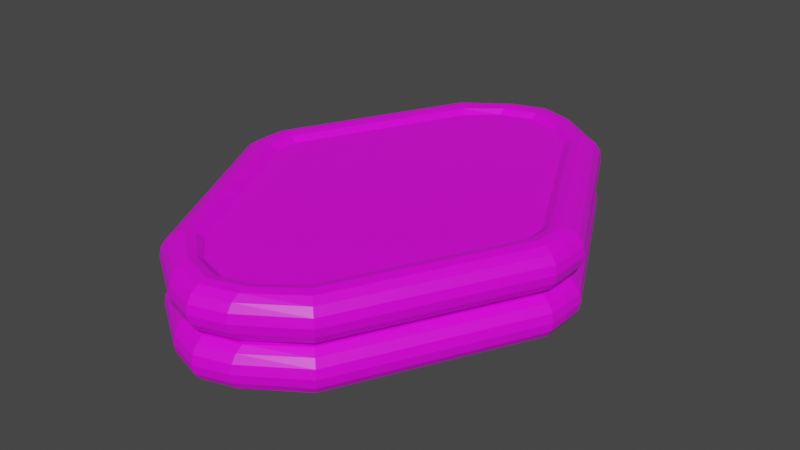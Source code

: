 # Source: TriangleDouble.blend  (saved by Blender 2.83.19; exported with 4.5.12 LTS)
import bpy
from mathutils import Matrix  # noqa: F401  (used for matrix-valued properties, if any)

bpy.ops.wm.read_factory_settings(use_empty=True)
scene = bpy.context.scene
scene.name = 'Scene'

# ---- collections
col_collection = bpy.data.collections.new('Collection'); scene.collection.children.link(col_collection)

# ---- images (referenced by path relative to the original .blend; pixels are not part of the script)
import os
ASSET_DIR = os.environ.get("B2B_ASSET_DIR", "")  # directory of the original .blend (textures are referenced by path, not embedded)
HERE = os.path.dirname(os.path.abspath(__file__))  # packed textures are extracted next to this script under _unpacked/

def load_image(name, relpath, width, height, colorspace="sRGB"):
    """Load a texture the original file referenced (path relative to the .blend, or extracted next to this script)."""
    p = next((c for c in (os.path.join(HERE, relpath), os.path.join(ASSET_DIR, relpath)) if relpath and os.path.exists(c)), "")
    if p:
        img = bpy.data.images.load(p, check_existing=True)
        img.name = name
    else:  # same state as the original file: an image datablock whose file is absent (Cycles renders it pink)
        img = bpy.data.images.new(name, width, height)
        img.source = "FILE"
        img.filepath = "//" + (relpath or name)
    img.colorspace_settings.name = colorspace
    return img
img_colors_png = load_image('colors.png', 'colors.png', 1024, 1024, 'sRGB')

# ---- materials (node trees are filled in below, after node groups)
mat_material = bpy.data.materials.new('Material')
mat_material.alpha_threshold = 0.0
mat_material.use_transparent_shadow = False
mat_material.line_color = (0.0, 0.0, 0.0, 1.0)

# ---- material node trees
mat_material.use_nodes = True; mat_material.node_tree.nodes.clear()
_N = mat_material.node_tree.nodes; _L = mat_material.node_tree.links
n0 = _N.new('ShaderNodeOutputMaterial'); n0.name = 'Material Output'; n0.location = (300, 300)
n1 = _N.new('ShaderNodeBsdfPrincipled'); n1.name = 'Principled BSDF'; n1.location = (10, 300)
n1.distribution = 'GGX'
n1.subsurface_method = 'BURLEY'
n1.inputs[2].default_value = 0.4
n1.inputs[3].default_value = 1.45
n1.inputs[27].default_value = (0.0, 0.0, 0.0, 1.0)
n1.inputs[28].default_value = 1.0
n2 = _N.new('ShaderNodeTexImage'); n2.name = 'Image Texture'; n2.location = (-317, 149)
n2.image = img_colors_png
n2.interpolation = 'Closest'
_L.new(n1.outputs[0], n0.inputs[0])
_L.new(n2.outputs[0], n1.inputs[0])
n0.is_active_output = True

# ---- world
world_world = bpy.data.worlds.new('World'); scene.world = world_world
world_world.use_nodes = True; world_world.node_tree.nodes.clear()
_N = world_world.node_tree.nodes; _L = world_world.node_tree.links
n0 = _N.new('ShaderNodeOutputWorld'); n0.name = 'World Output'; n0.location = (300, 300)
n1 = _N.new('ShaderNodeBackground'); n1.name = 'Background'; n1.location = (10, 300)
n1.inputs[0].default_value = (0.05088, 0.05088, 0.05088, 1.0)
_L.new(n1.outputs[0], n0.inputs[0])
n0.is_active_output = True
world_world.color = (0.05088, 0.05088, 0.05088)
world_world.use_sun_shadow = False
world_world.sun_shadow_jitter_overblur = 0.0

# ---- meshes
me_cylinder_001 = bpy.data.meshes.new('Cylinder.001')
me_cylinder_001.from_pydata([(-0.9618, 2.252, 0.3457), (0.9618, 2.252, 0.3457), (-0.9235, 2.214, 0.4268), (0.9235, 2.214, 0.4268), (-0.8661, 2.156, 0.481), (0.8661, 2.156, 0.481), (-0.7985, 2.089, 0.5), (0.7985, 2.089, 0.5), (-0.7308, 2.021, 0.481), (0.7308, 2.021, 0.481), (-0.6735, 1.964, 0.4268), (0.6735, 1.964, 0.4268), (-0.6352, 1.926, 0.3457), (0.6352, 1.926, 0.3457), (-0.6217, 1.912, 0.25), (0.6217, 1.912, 0.25), (-0.6352, 1.926, 0.1543), (0.6352, 1.926, 0.1543), (-0.6735, 1.964, 0.07322), (0.6735, 1.964, 0.07322), (-0.7308, 2.021, 0.01903), (0.7308, 2.021, 0.01903), (-0.7985, 2.089, 6.706e-08), (0.7985, 2.089, 6.706e-08), (-0.8661, 2.156, 0.01903), (0.8661, 2.156, 0.01903), (-0.9235, 2.214, 0.07322), (0.9235, 2.214, 0.07322), (-0.9753, 2.266, 0.25), (-0.9618, 2.252, 0.1543), (0.9618, 2.252, 0.1543), (0.9753, 2.266, 0.25), (-0.9618, 2.252, 0.8457), (0.9618, 2.252, 0.8457), (-0.9235, 2.214, 0.9268), (0.9235, 2.214, 0.9268), (-0.8661, 2.156, 0.981), (0.8661, 2.156, 0.981), (-0.7985, 2.089, 1.0), (0.7985, 2.089, 1.0), (-0.7308, 2.021, 0.981), (0.7308, 2.021, 0.981), (-0.6735, 1.964, 0.9268), (0.6735, 1.964, 0.9268), (-0.6352, 1.926, 0.8457), (0.6352, 1.926, 0.8457), (-0.6217, 1.912, 0.75), (0.6217, 1.912, 0.75), (-0.6352, 1.926, 0.6543), (0.6352, 1.926, 0.6543), (-0.6735, 1.964, 0.5732), (0.6735, 1.964, 0.5732), (-0.7308, 2.021, 0.519), (0.7308, 2.021, 0.519), (-0.7985, 2.089, 0.5), (0.7985, 2.089, 0.5), (-0.8661, 2.156, 0.519), (0.8661, 2.156, 0.519), (-0.9235, 2.214, 0.5732), (0.9235, 2.214, 0.5732), (-0.9753, 2.266, 0.75), (-0.9618, 2.252, 0.6543), (0.9618, 2.252, 0.6543), (0.9753, 2.266, 0.75), (-1.99, 0.2362, 0.3457), (1.99, 0.2362, 0.3457), (-1.938, 0.2222, 0.4268), (1.938, 0.2222, 0.4268), (-1.859, 0.2012, 0.481), (1.859, 0.2012, 0.481), (-1.767, 0.1764, 0.5), (1.767, 0.1764, 0.5), (-1.675, 0.1517, 0.481), (1.675, 0.1517, 0.481), (-1.596, 0.1307, 0.4268), (1.596, 0.1307, 0.4268), (-1.544, 0.1166, 0.3457), (1.544, 0.1166, 0.3457), (-1.525, 0.1117, 0.25), (1.525, 0.1117, 0.25), (-1.544, 0.1166, 0.1543), (1.544, 0.1166, 0.1543), (-1.596, 0.1307, 0.07322), (1.596, 0.1307, 0.07322), (-1.675, 0.1517, 0.01903), (1.675, 0.1517, 0.01903), (-1.767, 0.1764, -1.118e-07), (1.767, 0.1764, -1.118e-07), (-1.859, 0.2012, 0.01903), (1.859, 0.2012, 0.01903), (-1.938, 0.2222, 0.07322), (1.938, 0.2222, 0.07322), (-2.008, 0.2411, 0.25), (-1.99, 0.2362, 0.1543), (1.99, 0.2362, 0.1543), (2.008, 0.2411, 0.25), (-1.99, 0.2362, 0.8457), (1.99, 0.2362, 0.8457), (-1.938, 0.2222, 0.9268), (1.938, 0.2222, 0.9268), (-1.859, 0.2012, 0.981), (1.859, 0.2012, 0.981), (-1.767, 0.1764, 1.0), (1.767, 0.1764, 1.0), (-1.675, 0.1517, 0.981), (1.675, 0.1517, 0.981), (-1.596, 0.1307, 0.9268), (1.596, 0.1307, 0.9268), (-1.544, 0.1166, 0.8457), (1.544, 0.1166, 0.8457), (-1.525, 0.1117, 0.75), (1.525, 0.1117, 0.75), (-1.544, 0.1166, 0.6543), (1.544, 0.1166, 0.6543), (-1.596, 0.1307, 0.5732), (1.596, 0.1307, 0.5732), (-1.675, 0.1517, 0.519), (1.675, 0.1517, 0.519), (-1.767, 0.1764, 0.5), (1.767, 0.1764, 0.5), (-1.859, 0.2012, 0.519), (1.859, 0.2012, 0.519), (-1.938, 0.2222, 0.5732), (1.938, 0.2222, 0.5732), (-2.008, 0.2411, 0.75), (-1.99, 0.2362, 0.6543), (1.99, 0.2362, 0.6543), (2.008, 0.2411, 0.75), (-2.008, -0.2411, 0.75), (-1.99, -0.2362, 0.6543), (1.99, -0.2362, 0.6543), (2.008, -0.2411, 0.75), (-1.938, -0.2222, 0.5732), (1.938, -0.2222, 0.5732), (-1.859, -0.2012, 0.519), (1.859, -0.2012, 0.519), (-1.767, -0.1764, 0.5), (1.767, -0.1764, 0.5), (-1.675, -0.1517, 0.519), (1.675, -0.1517, 0.519), (-1.596, -0.1307, 0.5732), (1.596, -0.1307, 0.5732), (-1.544, -0.1166, 0.6543), (1.544, -0.1166, 0.6543), (-1.525, -0.1117, 0.75), (1.525, -0.1117, 0.75), (-1.544, -0.1166, 0.8457), (1.544, -0.1166, 0.8457), (-1.596, -0.1307, 0.9268), (1.596, -0.1307, 0.9268), (-1.675, -0.1517, 0.981), (1.675, -0.1517, 0.981), (-1.767, -0.1764, 1.0), (1.767, -0.1764, 1.0), (-1.859, -0.2012, 0.981), (1.859, -0.2012, 0.981), (-1.938, -0.2222, 0.9268), (1.938, -0.2222, 0.9268), (-1.99, -0.2362, 0.8457), (1.99, -0.2362, 0.8457), (-2.008, -0.2411, 0.25), (-1.99, -0.2362, 0.1543), (1.99, -0.2362, 0.1543), (2.008, -0.2411, 0.25), (-1.938, -0.2222, 0.07322), (1.938, -0.2222, 0.07322), (-1.859, -0.2012, 0.01903), (1.859, -0.2012, 0.01903), (-1.767, -0.1764, -1.118e-07), (1.767, -0.1764, -1.118e-07), (-1.675, -0.1517, 0.01903), (1.675, -0.1517, 0.01903), (-1.596, -0.1307, 0.07322), (1.596, -0.1307, 0.07322), (-1.544, -0.1166, 0.1543), (1.544, -0.1166, 0.1543), (-1.525, -0.1117, 0.25), (1.525, -0.1117, 0.25), (-1.544, -0.1166, 0.3457), (1.544, -0.1166, 0.3457), (-1.596, -0.1307, 0.4268), (1.596, -0.1307, 0.4268), (-1.675, -0.1517, 0.481), (1.675, -0.1517, 0.481), (-1.767, -0.1764, 0.5), (1.767, -0.1764, 0.5), (-1.859, -0.2012, 0.481), (1.859, -0.2012, 0.481), (-1.938, -0.2222, 0.4268), (1.938, -0.2222, 0.4268), (-1.99, -0.2362, 0.3457), (1.99, -0.2362, 0.3457), (-0.9753, -2.266, 0.75), (-0.9618, -2.252, 0.6543), (0.9618, -2.252, 0.6543), (0.9753, -2.266, 0.75), (-0.9235, -2.214, 0.5732), (0.9235, -2.214, 0.5732), (-0.8661, -2.156, 0.519), (0.8661, -2.156, 0.519), (-0.7985, -2.089, 0.5), (0.7985, -2.089, 0.5), (-0.7308, -2.021, 0.519), (0.7308, -2.021, 0.519), (-0.6735, -1.964, 0.5732), (0.6735, -1.964, 0.5732), (-0.6352, -1.926, 0.6543), (0.6352, -1.926, 0.6543), (-0.6217, -1.912, 0.75), (0.6217, -1.912, 0.75), (-0.6352, -1.926, 0.8457), (0.6352, -1.926, 0.8457), (-0.6735, -1.964, 0.9268), (0.6735, -1.964, 0.9268), (-0.7308, -2.021, 0.981), (0.7308, -2.021, 0.981), (-0.7985, -2.089, 1.0), (0.7985, -2.089, 1.0), (-0.8661, -2.156, 0.981), (0.8661, -2.156, 0.981), (-0.9235, -2.214, 0.9268), (0.9235, -2.214, 0.9268), (-0.9618, -2.252, 0.8457), (0.9618, -2.252, 0.8457), (-0.9753, -2.266, 0.25), (-0.9618, -2.252, 0.1543), (0.9618, -2.252, 0.1543), (0.9753, -2.266, 0.25), (-0.9235, -2.214, 0.07322), (0.9235, -2.214, 0.07322), (-0.8661, -2.156, 0.01903), (0.8661, -2.156, 0.01903), (-0.7985, -2.089, 6.706e-08), (0.7985, -2.089, 6.706e-08), (-0.7308, -2.021, 0.01903), (0.7308, -2.021, 0.01903), (-0.6735, -1.964, 0.07322), (0.6735, -1.964, 0.07322), (-0.6352, -1.926, 0.1543), (0.6352, -1.926, 0.1543), (-0.6217, -1.912, 0.25), (0.6217, -1.912, 0.25), (-0.6352, -1.926, 0.3457), (0.6352, -1.926, 0.3457), (-0.6735, -1.964, 0.4268), (0.6735, -1.964, 0.4268), (-0.7308, -2.021, 0.481), (0.7308, -2.021, 0.481), (-0.7985, -2.089, 0.5), (0.7985, -2.089, 0.5), (-0.8661, -2.156, 0.481), (0.8661, -2.156, 0.481), (-0.9235, -2.214, 0.4268), (0.9235, -2.214, 0.4268), (-0.9618, -2.252, 0.3457), (0.9618, -2.252, 0.3457), (-0.3669, -2.669, 0.75), (-0.3669, -2.649, 0.6543), (0.3669, -2.649, 0.6543), (0.3669, -2.669, 0.75), (-0.3669, -2.595, 0.5732), (0.3669, -2.595, 0.5732), (-0.3669, -2.514, 0.519), (0.3669, -2.514, 0.519), (-0.3669, -2.419, 0.5), (0.3669, -2.419, 0.5), (-0.3669, -2.323, 0.519), (0.3669, -2.323, 0.519), (-0.3669, -2.242, 0.5732), (0.3669, -2.242, 0.5732), (-0.3669, -2.188, 0.6543), (0.3669, -2.188, 0.6543), (-0.3669, -2.169, 0.75), (0.3669, -2.169, 0.75), (-0.3669, -2.188, 0.8457), (0.3669, -2.188, 0.8457), (-0.3669, -2.242, 0.9268), (0.3669, -2.242, 0.9268), (-0.3669, -2.323, 0.981), (0.3669, -2.323, 0.981), (-0.3669, -2.419, 1.0), (0.3669, -2.419, 1.0), (-0.3669, -2.514, 0.981), (0.3669, -2.514, 0.981), (-0.3669, -2.595, 0.9268), (0.3669, -2.595, 0.9268), (-0.3669, -2.649, 0.8457), (0.3669, -2.649, 0.8457), (-0.3669, -2.669, 0.25), (-0.3669, -2.649, 0.1543), (0.3669, -2.649, 0.1543), (0.3669, -2.669, 0.25), (-0.3669, -2.595, 0.07322), (0.3669, -2.595, 0.07322), (-0.3669, -2.514, 0.01903), (0.3669, -2.514, 0.01903), (-0.3669, -2.419, 6.706e-08), (0.3669, -2.419, 6.706e-08), (-0.3669, -2.323, 0.01903), (0.3669, -2.323, 0.01903), (-0.3669, -2.242, 0.07322), (0.3669, -2.242, 0.07322), (-0.3669, -2.188, 0.1543), (0.3669, -2.188, 0.1543), (-0.3669, -2.169, 0.25), (0.3669, -2.169, 0.25), (-0.3669, -2.188, 0.3457), (0.3669, -2.188, 0.3457), (-0.3669, -2.242, 0.4268), (0.3669, -2.242, 0.4268), (-0.3669, -2.323, 0.481), (0.3669, -2.323, 0.481), (-0.3669, -2.419, 0.5), (0.3669, -2.419, 0.5), (-0.3669, -2.514, 0.481), (0.3669, -2.514, 0.481), (-0.3669, -2.595, 0.4268), (0.3669, -2.595, 0.4268), (-0.3669, -2.649, 0.3457), (0.3669, -2.649, 0.3457), (9.686e-08, -2.782, 0.75), (9.686e-08, -2.763, 0.8457), (9.686e-08, -2.709, 0.9268), (9.686e-08, -2.628, 0.981), (9.686e-08, -2.532, 1.0), (9.686e-08, -2.437, 0.981), (-2.235e-08, -2.356, 0.9268), (9.686e-08, -2.301, 0.8457), (9.686e-08, -2.282, 0.75), (9.686e-08, -2.301, 0.6543), (9.686e-08, -2.356, 0.5732), (9.686e-08, -2.437, 0.519), (9.686e-08, -2.532, 0.5), (9.686e-08, -2.628, 0.519), (9.686e-08, -2.709, 0.5732), (9.686e-08, -2.763, 0.6543), (9.686e-08, -2.782, 0.25), (9.686e-08, -2.763, 0.3457), (9.686e-08, -2.709, 0.4268), (9.686e-08, -2.628, 0.481), (9.686e-08, -2.532, 0.5), (9.686e-08, -2.437, 0.481), (-2.235e-08, -2.356, 0.4268), (9.686e-08, -2.301, 0.3457), (9.686e-08, -2.282, 0.25), (9.686e-08, -2.301, 0.1543), (9.686e-08, -2.356, 0.07322), (9.686e-08, -2.437, 0.01903), (9.686e-08, -2.532, 6.706e-08), (9.686e-08, -2.628, 0.01903), (9.686e-08, -2.709, 0.07322), (9.686e-08, -2.763, 0.1543), (0.3669, 2.669, 0.75), (0.3669, 2.649, 0.6543), (-0.3669, 2.649, 0.6543), (-0.3669, 2.669, 0.75), (0.3669, 2.595, 0.5732), (-0.3669, 2.595, 0.5732), (0.3669, 2.514, 0.519), (-0.3669, 2.514, 0.519), (0.3669, 2.419, 0.5), (-0.3669, 2.419, 0.5), (0.3669, 2.323, 0.519), (-0.3669, 2.323, 0.519), (0.3669, 2.242, 0.5732), (-0.3669, 2.242, 0.5732), (0.3669, 2.188, 0.6543), (-0.3669, 2.188, 0.6543), (0.3669, 2.169, 0.75), (-0.3669, 2.169, 0.75), (0.3669, 2.188, 0.8457), (-0.3669, 2.188, 0.8457), (0.3669, 2.242, 0.9268), (-0.3669, 2.242, 0.9268), (0.3669, 2.323, 0.981), (-0.3669, 2.323, 0.981), (0.3669, 2.419, 1.0), (-0.3669, 2.419, 1.0), (0.3669, 2.514, 0.981), (-0.3669, 2.514, 0.981), (0.3669, 2.595, 0.9268), (-0.3669, 2.595, 0.9268), (0.3669, 2.649, 0.8457), (-0.3669, 2.649, 0.8457), (0.3669, 2.669, 0.25), (0.3669, 2.649, 0.1543), (-0.3669, 2.649, 0.1543), (-0.3669, 2.669, 0.25), (0.3669, 2.595, 0.07322), (-0.3669, 2.595, 0.07322), (0.3669, 2.514, 0.01903), (-0.3669, 2.514, 0.01903), (0.3669, 2.419, 6.706e-08), (-0.3669, 2.419, 6.706e-08), (0.3669, 2.323, 0.01903), (-0.3669, 2.323, 0.01903), (0.3669, 2.242, 0.07322), (-0.3669, 2.242, 0.07322), (0.3669, 2.188, 0.1543), (-0.3669, 2.188, 0.1543), (0.3669, 2.169, 0.25), (-0.3669, 2.169, 0.25), (0.3669, 2.188, 0.3457), (-0.3669, 2.188, 0.3457), (0.3669, 2.242, 0.4268), (-0.3669, 2.242, 0.4268), (0.3669, 2.323, 0.481), (-0.3669, 2.323, 0.481), (0.3669, 2.419, 0.5), (-0.3669, 2.419, 0.5), (0.3669, 2.514, 0.481), (-0.3669, 2.514, 0.481), (0.3669, 2.595, 0.4268), (-0.3669, 2.595, 0.4268), (0.3669, 2.649, 0.3457), (-0.3669, 2.649, 0.3457), (6.589e-08, 2.782, 0.75), (6.423e-08, 2.763, 0.8457), (5.949e-08, 2.709, 0.9268), (5.24e-08, 2.628, 0.981), (4.404e-08, 2.532, 1.0), (3.567e-08, 2.437, 0.981), (1.478e-07, 2.356, 0.9268), (2.385e-08, 2.301, 0.8457), (2.218e-08, 2.282, 0.75), (2.385e-08, 2.301, 0.6543), (2.858e-08, 2.356, 0.5732), (3.567e-08, 2.437, 0.519), (4.404e-08, 2.532, 0.5), (5.24e-08, 2.628, 0.519), (5.949e-08, 2.709, 0.5732), (6.423e-08, 2.763, 0.6543), (6.589e-08, 2.782, 0.25), (6.423e-08, 2.763, 0.3457), (5.949e-08, 2.709, 0.4268), (5.24e-08, 2.628, 0.481), (4.404e-08, 2.532, 0.5), (3.567e-08, 2.437, 0.481), (1.478e-07, 2.356, 0.4268), (2.385e-08, 2.301, 0.3457), (2.218e-08, 2.282, 0.25), (2.385e-08, 2.301, 0.1543), (2.858e-08, 2.356, 0.07322), (3.567e-08, 2.437, 0.01903), (4.404e-08, 2.532, 6.706e-08), (5.24e-08, 2.628, 0.01903), (5.949e-08, 2.709, 0.07322), (6.423e-08, 2.763, 0.1543), (2.015, 3.576e-07, 0.75), (1.997, 2.384e-07, 0.8457), (1.944, 2.384e-07, 0.9268), (1.866, 1.788e-07, 0.981), (1.773, 2.384e-07, 1.0), (1.68, 2.384e-07, 0.981), (1.602, 1.788e-07, 0.9268), (1.549, 2.98e-07, 0.8457), (1.531, 2.384e-07, 0.75), (1.549, 1.788e-07, 0.6543), (1.602, 3.576e-07, 0.5732), (1.68, 2.384e-07, 0.519), (1.773, 2.384e-07, 0.5), (1.866, 1.788e-07, 0.519), (1.944, 2.384e-07, 0.5732), (1.997, 2.384e-07, 0.6543), (1.944, 2.384e-07, 0.4268), (1.997, 2.384e-07, 0.3457), (2.015, 3.576e-07, 0.25), (1.997, 2.384e-07, 0.1543), (1.944, 2.384e-07, 0.07322), (1.866, 1.788e-07, 0.01903), (1.773, 2.384e-07, -1.192e-07), (1.68, 2.384e-07, 0.01903), (1.602, 3.576e-07, 0.07322), (1.549, 1.788e-07, 0.1543), (1.531, 2.384e-07, 0.25), (1.549, 2.98e-07, 0.3457), (1.602, 1.788e-07, 0.4268), (1.68, 2.384e-07, 0.481), (1.773, 2.384e-07, 0.5), (1.866, 1.788e-07, 0.481), (-1.997, -1.192e-07, 0.3457), (-1.944, -1.192e-07, 0.4268), (-1.866, -1.192e-07, 0.481), (-1.773, -1.192e-07, 0.5), (-1.68, -1.192e-07, 0.481), (-1.602, -1.192e-07, 0.4268), (-1.549, -3.576e-07, 0.3457), (-1.531, -1.192e-07, 0.25), (-1.549, -1.192e-07, 0.1543), (-1.602, -1.788e-07, 0.07322), (-1.68, -1.192e-07, 0.01903), (-1.773, -1.192e-07, -1.192e-07), (-1.866, -1.192e-07, 0.01903), (-1.944, -1.192e-07, 0.07322), (-1.997, -1.192e-07, 0.1543), (-2.015, -1.788e-07, 0.25), (-1.997, -1.192e-07, 0.8457), (-1.944, -1.192e-07, 0.9268), (-1.866, -1.192e-07, 0.981), (-1.773, -1.192e-07, 1.0), (-1.68, -1.192e-07, 0.981), (-1.602, -1.192e-07, 0.9268), (-1.549, -3.576e-07, 0.8457), (-1.531, -1.192e-07, 0.75), (-1.549, -1.192e-07, 0.6543), (-1.602, -1.788e-07, 0.5732), (-1.68, -1.192e-07, 0.519), (-1.773, -1.192e-07, 0.5), (-1.866, -1.192e-07, 0.519), (-1.944, -1.192e-07, 0.5732), (-1.997, -1.192e-07, 0.6543), (-2.015, -1.788e-07, 0.75)], [], [(431, 416, 352, 353), (426, 427, 362, 364), (423, 424, 368, 370), (420, 421, 374, 376), (417, 418, 380, 382), (446, 447, 385, 388), (443, 444, 392, 394), (440, 441, 398, 400), (437, 438, 404, 406), (434, 435, 410, 412), (53, 51, 364, 362), (52, 54, 361, 363), (55, 53, 362, 360), (54, 56, 359, 361), (45, 43, 372, 370), (57, 55, 360, 358), (430, 431, 353, 356), (16, 18, 397, 399), (60, 32, 383, 355), (58, 61, 354, 357), (62, 59, 356, 353), (61, 60, 355, 354), (63, 62, 353, 352), (36, 38, 377, 379), (13, 11, 404, 402), (41, 39, 376, 374), (14, 16, 399, 401), (42, 44, 371, 373), (19, 17, 398, 396), (47, 45, 370, 368), (20, 22, 393, 395), (48, 50, 365, 367), (438, 439, 402, 404), (118, 120, 56, 54), (4, 6, 409, 411), (33, 63, 352, 382), (81, 79, 15, 17), (94, 91, 27, 30), (97, 127, 63, 33), (68, 70, 6, 4), (436, 437, 406, 408), (32, 34, 381, 383), (435, 436, 408, 410), (354, 355, 416, 431), (44, 46, 369, 371), (6, 8, 407, 409), (428, 429, 358, 360), (18, 20, 395, 397), (433, 434, 412, 414), (35, 33, 382, 380), (432, 433, 414, 384), (21, 19, 396, 394), (9, 7, 408, 406), (425, 426, 364, 366), (46, 48, 367, 369), (27, 25, 390, 388), (424, 425, 366, 368), (34, 36, 379, 381), (1, 31, 384, 414), (49, 47, 368, 366), (8, 10, 405, 407), (422, 423, 370, 372), (23, 21, 394, 392), (26, 29, 386, 389), (421, 422, 372, 374), (37, 35, 380, 378), (0, 2, 413, 415), (22, 24, 391, 393), (11, 9, 406, 404), (419, 420, 376, 378), (67, 65, 1, 3), (30, 27, 388, 385), (418, 419, 378, 380), (10, 12, 403, 405), (3, 1, 414, 412), (93, 92, 28, 29), (39, 37, 378, 376), (416, 417, 382, 352), (66, 68, 4, 2), (29, 28, 387, 386), (447, 432, 384, 385), (38, 40, 375, 377), (2, 4, 411, 413), (59, 57, 358, 356), (12, 14, 401, 403), (445, 446, 388, 390), (7, 5, 410, 408), (31, 30, 385, 384), (444, 445, 390, 392), (15, 13, 402, 400), (5, 3, 412, 410), (40, 42, 373, 375), (442, 443, 394, 396), (429, 430, 356, 358), (441, 442, 396, 398), (43, 41, 374, 372), (427, 428, 360, 362), (17, 15, 400, 398), (56, 58, 357, 359), (439, 440, 400, 402), (165, 162, 226, 229), (191, 189, 253, 255), (136, 138, 202, 200), (161, 164, 228, 225), (71, 69, 5, 7), (119, 117, 53, 55), (109, 107, 43, 45), (122, 125, 61, 58), (64, 66, 2, 0), (80, 82, 18, 16), (96, 98, 34, 32), (90, 93, 29, 26), (83, 81, 17, 19), (70, 72, 8, 6), (106, 108, 44, 42), (82, 84, 20, 18), (126, 123, 59, 62), (108, 110, 46, 44), (111, 109, 45, 47), (99, 97, 33, 35), (85, 83, 19, 21), (73, 71, 7, 9), (110, 112, 48, 46), (125, 124, 60, 61), (84, 86, 22, 20), (98, 100, 36, 34), (113, 111, 47, 49), (72, 74, 10, 8), (87, 85, 21, 23), (127, 126, 62, 63), (112, 114, 50, 48), (101, 99, 35, 37), (86, 88, 24, 22), (75, 73, 9, 11), (115, 113, 49, 51), (100, 102, 38, 36), (89, 87, 23, 25), (74, 76, 12, 10), (114, 116, 52, 50), (103, 101, 37, 39), (88, 90, 26, 24), (77, 75, 11, 13), (92, 64, 0, 28), (102, 104, 40, 38), (117, 115, 51, 53), (76, 78, 14, 12), (91, 89, 25, 27), (105, 103, 39, 41), (65, 95, 31, 1), (79, 77, 13, 15), (121, 119, 55, 57), (116, 118, 54, 52), (104, 106, 42, 40), (120, 122, 58, 56), (24, 26, 389, 391), (78, 80, 16, 14), (69, 67, 3, 5), (50, 52, 363, 365), (107, 105, 41, 43), (124, 96, 32, 60), (25, 23, 392, 390), (95, 94, 30, 31), (123, 121, 57, 59), (51, 49, 366, 364), (204, 206, 270, 268), (230, 232, 296, 294), (205, 203, 267, 269), (231, 229, 293, 295), (139, 137, 201, 203), (190, 160, 224, 254), (164, 166, 230, 228), (138, 140, 204, 202), (163, 191, 255, 227), (167, 165, 229, 231), (141, 139, 203, 205), (166, 168, 232, 230), (140, 142, 206, 204), (169, 167, 231, 233), (143, 141, 205, 207), (168, 170, 234, 232), (142, 144, 208, 206), (171, 169, 233, 235), (145, 143, 207, 209), (170, 172, 236, 234), (144, 146, 210, 208), (173, 171, 235, 237), (147, 145, 209, 211), (172, 174, 238, 236), (146, 148, 212, 210), (175, 173, 237, 239), (149, 147, 211, 213), (174, 176, 240, 238), (148, 150, 214, 212), (177, 175, 239, 241), (151, 149, 213, 215), (176, 178, 242, 240), (150, 152, 216, 214), (179, 177, 241, 243), (153, 151, 215, 217), (178, 180, 244, 242), (152, 154, 218, 216), (181, 179, 243, 245), (155, 153, 217, 219), (180, 182, 246, 244), (154, 156, 220, 218), (128, 129, 193, 192), (183, 181, 245, 247), (157, 155, 219, 221), (130, 131, 195, 194), (182, 184, 248, 246), (156, 158, 222, 220), (129, 132, 196, 193), (185, 183, 247, 249), (159, 157, 221, 223), (133, 130, 194, 197), (184, 186, 250, 248), (158, 128, 192, 222), (132, 134, 198, 196), (187, 185, 249, 251), (131, 159, 223, 195), (135, 133, 197, 199), (186, 188, 252, 250), (160, 161, 225, 224), (134, 136, 200, 198), (189, 187, 251, 253), (162, 163, 227, 226), (137, 135, 199, 201), (188, 190, 254, 252), (233, 231, 295, 297), (207, 205, 269, 271), (232, 234, 298, 296), (206, 208, 272, 270), (235, 233, 297, 299), (209, 207, 271, 273), (234, 236, 300, 298), (208, 210, 274, 272), (237, 235, 299, 301), (211, 209, 273, 275), (236, 238, 302, 300), (210, 212, 276, 274), (239, 237, 301, 303), (213, 211, 275, 277), (238, 240, 304, 302), (212, 214, 278, 276), (241, 239, 303, 305), (215, 213, 277, 279), (240, 242, 306, 304), (214, 216, 280, 278), (243, 241, 305, 307), (217, 215, 279, 281), (242, 244, 308, 306), (216, 218, 282, 280), (245, 243, 307, 309), (219, 217, 281, 283), (244, 246, 310, 308), (218, 220, 284, 282), (192, 193, 257, 256), (247, 245, 309, 311), (221, 219, 283, 285), (194, 195, 259, 258), (246, 248, 312, 310), (220, 222, 286, 284), (193, 196, 260, 257), (249, 247, 311, 313), (223, 221, 285, 287), (197, 194, 258, 261), (248, 250, 314, 312), (222, 192, 256, 286), (196, 198, 262, 260), (251, 249, 313, 315), (195, 223, 287, 259), (199, 197, 261, 263), (250, 252, 316, 314), (224, 225, 289, 288), (198, 200, 264, 262), (253, 251, 315, 317), (226, 227, 291, 290), (201, 199, 263, 265), (252, 254, 318, 316), (225, 228, 292, 289), (200, 202, 266, 264), (255, 253, 317, 319), (229, 226, 290, 293), (203, 201, 265, 267), (254, 224, 288, 318), (228, 230, 294, 292), (202, 204, 268, 266), (227, 255, 319, 291), (336, 337, 318, 288), (337, 338, 316, 318), (338, 339, 314, 316), (339, 340, 312, 314), (340, 341, 310, 312), (341, 342, 308, 310), (342, 343, 306, 308), (343, 344, 304, 306), (344, 345, 302, 304), (345, 346, 300, 302), (346, 347, 298, 300), (347, 348, 296, 298), (348, 349, 294, 296), (349, 350, 292, 294), (350, 351, 289, 292), (351, 336, 288, 289), (320, 321, 286, 256), (321, 322, 284, 286), (322, 323, 282, 284), (323, 324, 280, 282), (324, 325, 278, 280), (325, 326, 276, 278), (326, 327, 274, 276), (327, 328, 272, 274), (328, 329, 270, 272), (329, 330, 268, 270), (330, 331, 266, 268), (331, 332, 264, 266), (332, 333, 262, 264), (333, 334, 260, 262), (334, 335, 257, 260), (335, 320, 256, 257), (258, 259, 320, 335), (261, 258, 335, 334), (263, 261, 334, 333), (265, 263, 333, 332), (267, 265, 332, 331), (269, 267, 331, 330), (271, 269, 330, 329), (273, 271, 329, 328), (275, 273, 328, 327), (277, 275, 327, 326), (279, 277, 326, 325), (281, 279, 325, 324), (283, 281, 324, 323), (285, 283, 323, 322), (287, 285, 322, 321), (259, 287, 321, 320), (290, 291, 336, 351), (293, 290, 351, 350), (295, 293, 350, 349), (297, 295, 349, 348), (299, 297, 348, 347), (301, 299, 347, 346), (303, 301, 346, 345), (305, 303, 345, 344), (307, 305, 344, 343), (309, 307, 343, 342), (311, 309, 342, 341), (313, 311, 341, 340), (315, 313, 340, 339), (317, 315, 339, 338), (319, 317, 338, 337), (291, 319, 337, 336), (28, 0, 415, 387), (357, 354, 431, 430), (359, 357, 430, 429), (361, 359, 429, 428), (363, 361, 428, 427), (365, 363, 427, 426), (367, 365, 426, 425), (369, 367, 425, 424), (371, 369, 424, 423), (373, 371, 423, 422), (375, 373, 422, 421), (377, 375, 421, 420), (379, 377, 420, 419), (381, 379, 419, 418), (383, 381, 418, 417), (355, 383, 417, 416), (386, 387, 432, 447), (389, 386, 447, 446), (391, 389, 446, 445), (393, 391, 445, 444), (395, 393, 444, 443), (397, 395, 443, 442), (399, 397, 442, 441), (401, 399, 441, 440), (403, 401, 440, 439), (405, 403, 439, 438), (407, 405, 438, 437), (409, 407, 437, 436), (411, 409, 436, 435), (413, 411, 435, 434), (415, 413, 434, 433), (387, 415, 433, 432), (496, 497, 98, 96), (497, 498, 100, 98), (498, 499, 102, 100), (499, 500, 104, 102), (500, 501, 106, 104), (501, 502, 108, 106), (502, 503, 110, 108), (503, 504, 112, 110), (504, 505, 114, 112), (505, 506, 116, 114), (506, 507, 118, 116), (507, 508, 120, 118), (508, 509, 122, 120), (509, 510, 125, 122), (510, 511, 124, 125), (511, 496, 96, 124), (480, 481, 66, 64), (481, 482, 68, 66), (482, 483, 70, 68), (483, 484, 72, 70), (484, 485, 74, 72), (485, 486, 76, 74), (486, 487, 78, 76), (487, 488, 80, 78), (488, 489, 82, 80), (489, 490, 84, 82), (490, 491, 86, 84), (491, 492, 88, 86), (492, 493, 90, 88), (493, 494, 93, 90), (494, 495, 92, 93), (495, 480, 64, 92), (448, 449, 159, 131), (449, 450, 157, 159), (450, 451, 155, 157), (451, 452, 153, 155), (452, 453, 151, 153), (453, 454, 149, 151), (454, 455, 147, 149), (455, 456, 145, 147), (456, 457, 143, 145), (457, 458, 141, 143), (458, 459, 139, 141), (459, 460, 137, 139), (460, 461, 135, 137), (461, 462, 133, 135), (462, 463, 130, 133), (463, 448, 131, 130), (464, 465, 65, 67), (465, 466, 95, 65), (466, 467, 94, 95), (467, 468, 91, 94), (468, 469, 89, 91), (469, 470, 87, 89), (470, 471, 85, 87), (471, 472, 83, 85), (472, 473, 81, 83), (473, 474, 79, 81), (474, 475, 77, 79), (475, 476, 75, 77), (476, 477, 73, 75), (477, 478, 71, 73), (478, 479, 69, 71), (479, 464, 67, 69), (126, 127, 448, 463), (123, 126, 463, 462), (121, 123, 462, 461), (119, 121, 461, 460), (117, 119, 460, 459), (115, 117, 459, 458), (113, 115, 458, 457), (111, 113, 457, 456), (109, 111, 456, 455), (107, 109, 455, 454), (105, 107, 454, 453), (103, 105, 453, 452), (101, 103, 452, 451), (99, 101, 451, 450), (97, 99, 450, 449), (127, 97, 449, 448), (187, 189, 464, 479), (185, 187, 479, 478), (183, 185, 478, 477), (181, 183, 477, 476), (179, 181, 476, 475), (177, 179, 475, 474), (175, 177, 474, 473), (173, 175, 473, 472), (171, 173, 472, 471), (169, 171, 471, 470), (167, 169, 470, 469), (165, 167, 469, 468), (162, 165, 468, 467), (163, 162, 467, 466), (191, 163, 466, 465), (189, 191, 465, 464), (160, 190, 480, 495), (161, 160, 495, 494), (164, 161, 494, 493), (166, 164, 493, 492), (168, 166, 492, 491), (170, 168, 491, 490), (172, 170, 490, 489), (174, 172, 489, 488), (176, 174, 488, 487), (178, 176, 487, 486), (180, 178, 486, 485), (182, 180, 485, 484), (184, 182, 484, 483), (186, 184, 483, 482), (188, 186, 482, 481), (190, 188, 481, 480), (128, 158, 496, 511), (129, 128, 511, 510), (132, 129, 510, 509), (134, 132, 509, 508), (136, 134, 508, 507), (138, 136, 507, 506), (140, 138, 506, 505), (142, 140, 505, 504), (144, 142, 504, 503), (146, 144, 503, 502), (148, 146, 502, 501), (150, 148, 501, 500), (152, 150, 500, 499), (154, 152, 499, 498), (156, 154, 498, 497), (158, 156, 497, 496), (422, 373, 42, 106, 501, 148, 212, 276, 326, 277, 213, 149, 454, 107, 43, 372)])
_uv = me_cylinder_001.uv_layers.new(name='UVMap')
_uv.uv.foreach_set('vector', [0.453, 0.3079, 0.453, 0.3079, 0.453, 0.3079, 0.453, 0.3079, 0.453, 0.3079, 0.453, 0.3079, 0.453, 0.3079, 0.453, 0.3079, 0.453, 0.3079, 0.453, 0.3079, 0.453, 0.3079, 0.453, 0.3079, 0.453, 0.3079, 0.453, 0.3079, 0.453, 0.3079, 0.453, 0.3079, 0.453, 0.3079, 0.453, 0.3079, 0.453, 0.3079, 0.453, 0.3079, 0.453, 0.3079, 0.453, 0.3079, 0.453, 0.3079, 0.453, 0.3079, 0.453, 0.3079, 0.453, 0.3079, 0.453, 0.3079, 0.453, 0.3079, 0.453, 0.3079, 0.453, 0.3079, 0.453, 0.3079, 0.453, 0.3079, 0.453, 0.3079, 0.453, 0.3079, 0.453, 0.3079, 0.453, 0.3079, 0.453, 0.3079, 0.453, 0.3079, 0.453, 0.3079, 0.453, 0.3079, 0.453, 0.3079, 0.453, 0.3079, 0.453, 0.3079, 0.453, 0.3079, 0.453, 0.3079, 0.453, 0.3079, 0.453, 0.3079, 0.453, 0.3079, 0.453, 0.3079, 0.453, 0.3079, 0.453, 0.3079, 0.453, 0.3079, 0.453, 0.3079, 0.453, 0.3079, 0.453, 0.3079, 0.453, 0.3079, 0.453, 0.3079, 0.453, 0.3079, 0.453, 0.3079, 0.453, 0.3079, 0.453, 0.3079, 0.453, 0.3079, 0.453, 0.3079, 0.453, 0.3079, 0.453, 0.3079, 0.453, 0.3079, 0.453, 0.3079, 0.453, 0.3079, 0.453, 0.3079, 0.453, 0.3079, 0.453, 0.3079, 0.453, 0.3079, 0.453, 0.3079, 0.453, 0.3079, 0.453, 0.3079, 0.453, 0.3079, 0.453, 0.3079, 0.453, 0.3079, 0.453, 0.3079, 0.453, 0.3079, 0.453, 0.3079, 0.453, 0.3079, 0.453, 0.3079, 0.453, 0.3079, 0.453, 0.3079, 0.453, 0.3079, 0.453, 0.3079, 0.453, 0.3079, 0.453, 0.3079, 0.453, 0.3079, 0.453, 0.3079, 0.453, 0.3079, 0.453, 0.3079, 0.453, 0.3079, 0.453, 0.3079, 0.453, 0.3079, 0.453, 0.3079, 0.453, 0.3079, 0.453, 0.3079, 0.453, 0.3079, 0.453, 0.3079, 0.453, 0.3079, 0.453, 0.3079, 0.453, 0.3079, 0.453, 0.3079, 0.453, 0.3079, 0.453, 0.3079, 0.453, 0.3079, 0.453, 0.3079, 0.453, 0.3079, 0.453, 0.3079, 0.453, 0.3079, 0.453, 0.3079, 0.453, 0.3079, 0.453, 0.3079, 0.453, 0.3079, 0.453, 0.3079, 0.453, 0.3079, 0.453, 0.3079, 0.453, 0.3079, 0.453, 0.3079, 0.453, 0.3079, 0.453, 0.3079, 0.453, 0.3079, 0.453, 0.3079, 0.453, 0.3079, 0.453, 0.3079, 0.453, 0.3079, 0.453, 0.3079, 0.453, 0.3079, 0.453, 0.3079, 0.453, 0.3079, 0.453, 0.3079, 0.453, 0.3079, 0.453, 0.3079, 0.453, 0.3079, 0.453, 0.3079, 0.453, 0.3079, 0.453, 0.3079, 0.453, 0.3079, 0.453, 0.3079, 0.453, 0.3079, 0.453, 0.3079, 0.453, 0.3079, 0.453, 0.3079, 0.453, 0.3079, 0.453, 0.3079, 0.453, 0.3079, 0.453, 0.3079, 0.453, 0.3079, 0.453, 0.3079, 0.453, 0.3079, 0.453, 0.3079, 0.453, 0.3079, 0.453, 0.3079, 0.453, 0.3079, 0.453, 0.3079, 0.453, 0.3079, 0.453, 0.3079, 0.453, 0.3079, 0.453, 0.3079, 0.453, 0.3079, 0.453, 0.3079, 0.453, 0.3079, 0.453, 0.3079, 0.453, 0.3079, 0.453, 0.3079, 0.453, 0.3079, 0.453, 0.3079, 0.453, 0.3079, 0.453, 0.3079, 0.453, 0.3079, 0.453, 0.3079, 0.453, 0.3079, 0.453, 0.3079, 0.453, 0.3079, 0.453, 0.3079, 0.453, 0.3079, 0.453, 0.3079, 0.453, 0.3079, 0.453, 0.3079, 0.453, 0.3079, 0.453, 0.3079, 0.453, 0.3079, 0.453, 0.3079, 0.453, 0.3079, 0.453, 0.3079, 0.453, 0.3079, 0.453, 0.3079, 0.453, 0.3079, 0.453, 0.3079, 0.453, 0.3079, 0.453, 0.3079, 0.453, 0.3079, 0.453, 0.3079, 0.453, 0.3079, 0.453, 0.3079, 0.453, 0.3079, 0.453, 0.3079, 0.453, 0.3079, 0.453, 0.3079, 0.453, 0.3079, 0.453, 0.3079, 0.453, 0.3079, 0.453, 0.3079, 0.453, 0.3079, 0.453, 0.3079, 0.453, 0.3079, 0.453, 0.3079, 0.453, 0.3079, 0.453, 0.3079, 0.453, 0.3079, 0.453, 0.3079, 0.453, 0.3079, 0.453, 0.3079, 0.453, 0.3079, 0.453, 0.3079, 0.453, 0.3079, 0.453, 0.3079, 0.453, 0.3079, 0.453, 0.3079, 0.453, 0.3079, 0.453, 0.3079, 0.453, 0.3079, 0.453, 0.3079, 0.453, 0.3079, 0.453, 0.3079, 0.453, 0.3079, 0.453, 0.3079, 0.453, 0.3079, 0.453, 0.3079, 0.453, 0.3079, 0.453, 0.3079, 0.453, 0.3079, 0.453, 0.3079, 0.453, 0.3079, 0.453, 0.3079, 0.453, 0.3079, 0.453, 0.3079, 0.453, 0.3079, 0.453, 0.3079, 0.453, 0.3079, 0.453, 0.3079, 0.453, 0.3079, 0.453, 0.3079, 0.453, 0.3079, 0.453, 0.3079, 0.453, 0.3079, 0.453, 0.3079, 0.453, 0.3079, 0.453, 0.3079, 0.453, 0.3079, 0.453, 0.3079, 0.453, 0.3079, 0.453, 0.3079, 0.453, 0.3079, 0.453, 0.3079, 0.453, 0.3079, 0.453, 0.3079, 0.453, 0.3079, 0.453, 0.3079, 0.453, 0.3079, 0.453, 0.3079, 0.453, 0.3079, 0.453, 0.3079, 0.453, 0.3079, 0.453, 0.3079, 0.453, 0.3079, 0.453, 0.3079, 0.453, 0.3079, 0.453, 0.3079, 0.453, 0.3079, 0.453, 0.3079, 0.453, 0.3079, 0.453, 0.3079, 0.453, 0.3079, 0.453, 0.3079, 0.453, 0.3079, 0.453, 0.3079, 0.453, 0.3079, 0.453, 0.3079, 0.453, 0.3079, 0.453, 0.3079, 0.453, 0.3079, 0.453, 0.3079, 0.453, 0.3079, 0.453, 0.3079, 0.453, 0.3079, 0.453, 0.3079, 0.453, 0.3079, 0.453, 0.3079, 0.453, 0.3079, 0.453, 0.3079, 0.453, 0.3079, 0.453, 0.3079, 0.453, 0.3079, 0.453, 0.3079, 0.453, 0.3079, 0.453, 0.3079, 0.453, 0.3079, 0.453, 0.3079, 0.453, 0.3079, 0.453, 0.3079, 0.453, 0.3079, 0.453, 0.3079, 0.453, 0.3079, 0.453, 0.3079, 0.453, 0.3079, 0.453, 0.3079, 0.453, 0.3079, 0.453, 0.3079, 0.453, 0.3079, 0.453, 0.3079, 0.453, 0.3079, 0.453, 0.3079, 0.453, 0.3079, 0.453, 0.3079, 0.453, 0.3079, 0.453, 0.3079, 0.453, 0.3079, 0.453, 0.3079, 0.453, 0.3079, 0.453, 0.3079, 0.453, 0.3079, 0.453, 0.3079, 0.453, 0.3079, 0.453, 0.3079, 0.453, 0.3079, 0.453, 0.3079, 0.453, 0.3079, 0.453, 0.3079, 0.453, 0.3079, 0.453, 0.3079, 0.453, 0.3079, 0.453, 0.3079, 0.453, 0.3079, 0.453, 0.3079, 0.453, 0.3079, 0.453, 0.3079, 0.453, 0.3079, 0.453, 0.3079, 0.453, 0.3079, 0.453, 0.3079, 0.453, 0.3079, 0.453, 0.3079, 0.453, 0.3079, 0.453, 0.3079, 0.453, 0.3079, 0.453, 0.3079, 0.453, 0.3079, 0.453, 0.3079, 0.453, 0.3079, 0.453, 0.3079, 0.453, 0.3079, 0.453, 0.3079, 0.453, 0.3079, 0.453, 0.3079, 0.453, 0.3079, 0.453, 0.3079, 0.453, 0.3079, 0.453, 0.3079, 0.453, 0.3079, 0.453, 0.3079, 0.453, 0.3079, 0.453, 0.3079, 0.453, 0.3079, 0.453, 0.3079, 0.453, 0.3079, 0.453, 0.3079, 0.453, 0.3079, 0.453, 0.3079, 0.453, 0.3079, 0.453, 0.3079, 0.453, 0.3079, 0.453, 0.3079, 0.453, 0.3079, 0.453, 0.3079, 0.453, 0.3079, 0.453, 0.3079, 0.453, 0.3079, 0.453, 0.3079, 0.453, 0.3079, 0.453, 0.3079, 0.453, 0.3079, 0.453, 0.3079, 0.453, 0.3079, 0.453, 0.3079, 0.453, 0.3079, 0.453, 0.3079, 0.453, 0.3079, 0.453, 0.3079, 0.453, 0.3079, 0.453, 0.3079, 0.453, 0.3079, 0.453, 0.3079, 0.453, 0.3079, 0.453, 0.3079, 0.453, 0.3079, 0.453, 0.3079, 0.453, 0.3079, 0.453, 0.3079, 0.453, 0.3079, 0.453, 0.3079, 0.453, 0.3079, 0.453, 0.3079, 0.453, 0.3079, 0.453, 0.3079, 0.453, 0.3079, 0.453, 0.3079, 0.453, 0.3079, 0.453, 0.3079, 0.453, 0.3079, 0.453, 0.3079, 0.453, 0.3079, 0.453, 0.3079, 0.453, 0.3079, 0.453, 0.3079, 0.453, 0.3079, 0.453, 0.3079, 0.453, 0.3079, 0.453, 0.3079, 0.453, 0.3079, 0.453, 0.3079, 0.453, 0.3079, 0.453, 0.3079, 0.453, 0.3079, 0.453, 0.3079, 0.453, 0.3079, 0.453, 0.3079, 0.453, 0.3079, 0.453, 0.3079, 0.453, 0.3079, 0.453, 0.3079, 0.453, 0.3079, 0.453, 0.3079, 0.453, 0.3079, 0.453, 0.3079, 0.453, 0.3079, 0.453, 0.3079, 0.453, 0.3079, 0.453, 0.3079, 0.453, 0.3079, 0.453, 0.3079, 0.453, 0.3079, 0.453, 0.3079, 0.453, 0.3079, 0.453, 0.3079, 0.453, 0.3079, 0.453, 0.3079, 0.453, 0.3079, 0.453, 0.3079, 0.453, 0.3079, 0.453, 0.3079, 0.453, 0.3079, 0.453, 0.3079, 0.453, 0.3079, 0.453, 0.3079, 0.453, 0.3079, 0.453, 0.3079, 0.453, 0.3079, 0.453, 0.3079, 0.453, 0.3079, 0.453, 0.3079, 0.453, 0.3079, 0.453, 0.3079, 0.453, 0.3079, 0.453, 0.3079, 0.453, 0.3079, 0.453, 0.3079, 0.453, 0.3079, 0.453, 0.3079, 0.453, 0.3079, 0.453, 0.3079, 0.453, 0.3079, 0.453, 0.3079, 0.453, 0.3079, 0.453, 0.3079, 0.453, 0.3079, 0.453, 0.3079, 0.453, 0.3079, 0.453, 0.3079, 0.453, 0.3079, 0.453, 0.3079, 0.453, 0.3079, 0.453, 0.3079, 0.453, 0.3079, 0.453, 0.3079, 0.453, 0.3079, 0.453, 0.3079, 0.453, 0.3079, 0.453, 0.3079, 0.453, 0.3079, 0.453, 0.3079, 0.453, 0.3079, 0.453, 0.3079, 0.453, 0.3079, 0.453, 0.3079, 0.453, 0.3079, 0.453, 0.3079, 0.453, 0.3079, 0.453, 0.3079, 0.453, 0.3079, 0.453, 0.3079, 0.453, 0.3079, 0.453, 0.3079, 0.453, 0.3079, 0.453, 0.3079, 0.453, 0.3079, 0.453, 0.3079, 0.453, 0.3079, 0.453, 0.3079, 0.453, 0.3079, 0.453, 0.3079, 0.453, 0.3079, 0.453, 0.3079, 0.453, 0.3079, 0.453, 0.3079, 0.453, 0.3079, 0.453, 0.3079, 0.453, 0.3079, 0.453, 0.3079, 0.453, 0.3079, 0.453, 0.3079, 0.453, 0.3079, 0.453, 0.3079, 0.453, 0.3079, 0.453, 0.3079, 0.453, 0.3079, 0.453, 0.3079, 0.453, 0.3079, 0.453, 0.3079, 0.453, 0.3079, 0.453, 0.3079, 0.453, 0.3079, 0.453, 0.3079, 0.453, 0.3079, 0.453, 0.3079, 0.453, 0.3079, 0.453, 0.3079, 0.453, 0.3079, 0.453, 0.3079, 0.453, 0.3079, 0.453, 0.3079, 0.453, 0.3079, 0.453, 0.3079, 0.453, 0.3079, 0.453, 0.3079, 0.453, 0.3079, 0.453, 0.3079, 0.453, 0.3079, 0.453, 0.3079, 0.453, 0.3079, 0.453, 0.3079, 0.453, 0.3079, 0.453, 0.3079, 0.453, 0.3079, 0.453, 0.3079, 0.453, 0.3079, 0.453, 0.3079, 0.453, 0.3079, 0.453, 0.3079, 0.453, 0.3079, 0.453, 0.3079, 0.453, 0.3079, 0.453, 0.3079, 0.453, 0.3079, 0.453, 0.3079, 0.453, 0.3079, 0.453, 0.3079, 0.453, 0.3079, 0.453, 0.3079, 0.453, 0.3079, 0.453, 0.3079, 0.453, 0.3079, 0.453, 0.3079, 0.453, 0.3079, 0.453, 0.3079, 0.453, 0.3079, 0.453, 0.3079, 0.453, 0.3079, 0.453, 0.3079, 0.453, 0.3079, 0.453, 0.3079, 0.453, 0.3079, 0.453, 0.3079, 0.453, 0.3079, 0.453, 0.3079, 0.453, 0.3079, 0.453, 0.3079, 0.453, 0.3079, 0.453, 0.3079, 0.453, 0.3079, 0.453, 0.3079, 0.453, 0.3079, 0.453, 0.3079, 0.453, 0.3079, 0.453, 0.3079, 0.453, 0.3079, 0.453, 0.3079, 0.453, 0.3079, 0.453, 0.3079, 0.453, 0.3079, 0.453, 0.3079, 0.453, 0.3079, 0.453, 0.3079, 0.453, 0.3079, 0.453, 0.3079, 0.453, 0.3079, 0.453, 0.3079, 0.453, 0.3079, 0.453, 0.3079, 0.453, 0.3079, 0.453, 0.3079, 0.453, 0.3079, 0.453, 0.3079, 0.453, 0.3079, 0.453, 0.3079, 0.453, 0.3079, 0.453, 0.3079, 0.453, 0.3079, 0.453, 0.3079, 0.453, 0.3079, 0.453, 0.3079, 0.453, 0.3079, 0.453, 0.3079, 0.453, 0.3079, 0.453, 0.3079, 0.453, 0.3079, 0.453, 0.3079, 0.453, 0.3079, 0.453, 0.3079, 0.453, 0.3079, 0.453, 0.3079, 0.453, 0.3079, 0.453, 0.3079, 0.453, 0.3079, 0.453, 0.3079, 0.453, 0.3079, 0.453, 0.3079, 0.453, 0.3079, 0.453, 0.3079, 0.453, 0.3079, 0.453, 0.3079, 0.453, 0.3079, 0.453, 0.3079, 0.453, 0.3079, 0.453, 0.3079, 0.453, 0.3079, 0.453, 0.3079, 0.453, 0.3079, 0.453, 0.3079, 0.453, 0.3079, 0.453, 0.3079, 0.453, 0.3079, 0.453, 0.3079, 0.453, 0.3079, 0.453, 0.3079, 0.453, 0.3079, 0.453, 0.3079, 0.453, 0.3079, 0.453, 0.3079, 0.453, 0.3079, 0.453, 0.3079, 0.453, 0.3079, 0.453, 0.3079, 0.453, 0.3079, 0.453, 0.3079, 0.453, 0.3079, 0.453, 0.3079, 0.453, 0.3079, 0.453, 0.3079, 0.453, 0.3079, 0.453, 0.3079, 0.453, 0.3079, 0.453, 0.3079, 0.453, 0.3079, 0.453, 0.3079, 0.453, 0.3079, 0.453, 0.3079, 0.453, 0.3079, 0.453, 0.3079, 0.453, 0.3079, 0.453, 0.3079, 0.453, 0.3079, 0.453, 0.3079, 0.453, 0.3079, 0.453, 0.3079, 0.453, 0.3079, 0.453, 0.3079, 0.453, 0.3079, 0.453, 0.3079, 0.453, 0.3079, 0.453, 0.3079, 0.453, 0.3079, 0.453, 0.3079, 0.453, 0.3079, 0.453, 0.3079, 0.453, 0.3079, 0.453, 0.3079, 0.453, 0.3079, 0.453, 0.3079, 0.453, 0.3079, 0.453, 0.3079, 0.453, 0.3079, 0.453, 0.3079, 0.453, 0.3079, 0.453, 0.3079, 0.453, 0.3079, 0.453, 0.3079, 0.453, 0.3079, 0.453, 0.3079, 0.453, 0.3079, 0.453, 0.3079, 0.453, 0.3079, 0.453, 0.3079, 0.453, 0.3079, 0.453, 0.3079, 0.453, 0.3079, 0.453, 0.3079, 0.453, 0.3079, 0.453, 0.3079, 0.453, 0.3079, 0.453, 0.3079, 0.453, 0.3079, 0.453, 0.3079, 0.453, 0.3079, 0.453, 0.3079, 0.453, 0.3079, 0.453, 0.3079, 0.453, 0.3079, 0.453, 0.3079, 0.453, 0.3079, 0.453, 0.3079, 0.453, 0.3079, 0.453, 0.3079, 0.453, 0.3079, 0.453, 0.3079, 0.453, 0.3079, 0.453, 0.3079, 0.453, 0.3079, 0.453, 0.3079, 0.453, 0.3079, 0.453, 0.3079, 0.453, 0.3079, 0.453, 0.3079, 0.453, 0.3079, 0.453, 0.3079, 0.453, 0.3079, 0.453, 0.3079, 0.453, 0.3079, 0.453, 0.3079, 0.453, 0.3079, 0.453, 0.3079, 0.453, 0.3079, 0.453, 0.3079, 0.453, 0.3079, 0.453, 0.3079, 0.453, 0.3079, 0.453, 0.3079, 0.453, 0.3079, 0.453, 0.3079, 0.453, 0.3079, 0.453, 0.3079, 0.453, 0.3079, 0.453, 0.3079, 0.453, 0.3079, 0.453, 0.3079, 0.453, 0.3079, 0.453, 0.3079, 0.453, 0.3079, 0.453, 0.3079, 0.453, 0.3079, 0.453, 0.3079, 0.453, 0.3079, 0.453, 0.3079, 0.453, 0.3079, 0.453, 0.3079, 0.453, 0.3079, 0.453, 0.3079, 0.453, 0.3079, 0.453, 0.3079, 0.453, 0.3079, 0.453, 0.3079, 0.453, 0.3079, 0.453, 0.3079, 0.453, 0.3079, 0.453, 0.3079, 0.453, 0.3079, 0.453, 0.3079, 0.453, 0.3079, 0.453, 0.3079, 0.453, 0.3079, 0.453, 0.3079, 0.453, 0.3079, 0.453, 0.3079, 0.453, 0.3079, 0.453, 0.3079, 0.453, 0.3079, 0.453, 0.3079, 0.453, 0.3079, 0.453, 0.3079, 0.453, 0.3079, 0.453, 0.3079, 0.453, 0.3079, 0.453, 0.3079, 0.453, 0.3079, 0.453, 0.3079, 0.453, 0.3079, 0.453, 0.3079, 0.453, 0.3079, 0.453, 0.3079, 0.453, 0.3079, 0.453, 0.3079, 0.453, 0.3079, 0.453, 0.3079, 0.453, 0.3079, 0.453, 0.3079, 0.453, 0.3079, 0.453, 0.3079, 0.453, 0.3079, 0.453, 0.3079, 0.453, 0.3079, 0.453, 0.3079, 0.453, 0.3079, 0.453, 0.3079, 0.453, 0.3079, 0.453, 0.3079, 0.453, 0.3079, 0.453, 0.3079, 0.453, 0.3079, 0.453, 0.3079, 0.453, 0.3079, 0.453, 0.3079, 0.453, 0.3079, 0.453, 0.3079, 0.453, 0.3079, 0.453, 0.3079, 0.453, 0.3079, 0.453, 0.3079, 0.453, 0.3079, 0.453, 0.3079, 0.453, 0.3079, 0.453, 0.3079, 0.453, 0.3079, 0.453, 0.3079, 0.453, 0.3079, 0.453, 0.3079, 0.453, 0.3079, 0.453, 0.3079, 0.453, 0.3079, 0.453, 0.3079, 0.453, 0.3079, 0.453, 0.3079, 0.453, 0.3079, 0.453, 0.3079, 0.453, 0.3079, 0.453, 0.3079, 0.453, 0.3079, 0.453, 0.3079, 0.453, 0.3079, 0.453, 0.3079, 0.453, 0.3079, 0.453, 0.3079, 0.453, 0.3079, 0.453, 0.3079, 0.453, 0.3079, 0.453, 0.3079, 0.453, 0.3079, 0.453, 0.3079, 0.453, 0.3079, 0.453, 0.3079, 0.453, 0.3079, 0.453, 0.3079, 0.453, 0.3079, 0.453, 0.3079, 0.453, 0.3079, 0.453, 0.3079, 0.453, 0.3079, 0.453, 0.3079, 0.453, 0.3079, 0.453, 0.3079, 0.453, 0.3079, 0.453, 0.3079, 0.453, 0.3079, 0.453, 0.3079, 0.453, 0.3079, 0.453, 0.3079, 0.453, 0.3079, 0.453, 0.3079, 0.453, 0.3079, 0.453, 0.3079, 0.453, 0.3079, 0.453, 0.3079, 0.453, 0.3079, 0.453, 0.3079, 0.453, 0.3079, 0.453, 0.3079, 0.453, 0.3079, 0.453, 0.3079, 0.453, 0.3079, 0.453, 0.3079, 0.453, 0.3079, 0.453, 0.3079, 0.453, 0.3079, 0.453, 0.3079, 0.453, 0.3079, 0.453, 0.3079, 0.453, 0.3079, 0.453, 0.3079, 0.453, 0.3079, 0.453, 0.3079, 0.453, 0.3079, 0.453, 0.3079, 0.453, 0.3079, 0.453, 0.3079, 0.453, 0.3079, 0.453, 0.3079, 0.453, 0.3079, 0.453, 0.3079, 0.453, 0.3079, 0.453, 0.3079, 0.453, 0.3079, 0.453, 0.3079, 0.453, 0.3079, 0.453, 0.3079, 0.453, 0.3079, 0.453, 0.3079, 0.453, 0.3079, 0.453, 0.3079, 0.453, 0.3079, 0.453, 0.3079, 0.453, 0.3079, 0.453, 0.3079, 0.453, 0.3079, 0.453, 0.3079, 0.453, 0.3079, 0.453, 0.3079, 0.453, 0.3079, 0.453, 0.3079, 0.453, 0.3079, 0.453, 0.3079, 0.453, 0.3079, 0.453, 0.3079, 0.453, 0.3079, 0.453, 0.3079, 0.453, 0.3079, 0.453, 0.3079, 0.453, 0.3079, 0.453, 0.3079, 0.453, 0.3079, 0.453, 0.3079, 0.453, 0.3079, 0.453, 0.3079, 0.453, 0.3079, 0.453, 0.3079, 0.453, 0.3079, 0.453, 0.3079, 0.453, 0.3079, 0.453, 0.3079, 0.453, 0.3079, 0.453, 0.3079, 0.453, 0.3079, 0.453, 0.3079, 0.453, 0.3079, 0.453, 0.3079, 0.453, 0.3079, 0.453, 0.3079, 0.453, 0.3079, 0.453, 0.3079, 0.453, 0.3079, 0.453, 0.3079, 0.453, 0.3079, 0.453, 0.3079, 0.453, 0.3079, 0.453, 0.3079, 0.453, 0.3079, 0.453, 0.3079, 0.453, 0.3079, 0.453, 0.3079, 0.453, 0.3079, 0.453, 0.3079, 0.453, 0.3079, 0.453, 0.3079, 0.453, 0.3079, 0.453, 0.3079, 0.453, 0.3079, 0.453, 0.3079, 0.453, 0.3079, 0.453, 0.3079, 0.453, 0.3079, 0.453, 0.3079, 0.453, 0.3079, 0.453, 0.3079, 0.453, 0.3079, 0.453, 0.3079, 0.453, 0.3079, 0.453, 0.3079, 0.453, 0.3079, 0.453, 0.3079, 0.453, 0.3079, 0.453, 0.3079, 0.453, 0.3079, 0.453, 0.3079, 0.453, 0.3079, 0.453, 0.3079, 0.453, 0.3079, 0.453, 0.3079, 0.453, 0.3079, 0.453, 0.3079, 0.453, 0.3079, 0.453, 0.3079, 0.453, 0.3079, 0.453, 0.3079, 0.453, 0.3079, 0.453, 0.3079, 0.453, 0.3079, 0.453, 0.3079, 0.453, 0.3079, 0.453, 0.3079, 0.453, 0.3079, 0.453, 0.3079, 0.453, 0.3079, 0.453, 0.3079, 0.453, 0.3079, 0.453, 0.3079, 0.453, 0.3079, 0.453, 0.3079, 0.453, 0.3079, 0.453, 0.3079, 0.453, 0.3079, 0.453, 0.3079, 0.453, 0.3079, 0.453, 0.3079, 0.453, 0.3079, 0.453, 0.3079, 0.453, 0.3079, 0.453, 0.3079, 0.453, 0.3079, 0.453, 0.3079, 0.453, 0.3079, 0.453, 0.3079, 0.453, 0.3079, 0.453, 0.3079, 0.453, 0.3079, 0.453, 0.3079, 0.453, 0.3079, 0.453, 0.3079, 0.453, 0.3079, 0.453, 0.3079, 0.453, 0.3079, 0.453, 0.3079, 0.453, 0.3079, 0.453, 0.3079, 0.453, 0.3079, 0.453, 0.3079, 0.453, 0.3079, 0.453, 0.3079, 0.453, 0.3079, 0.453, 0.3079, 0.453, 0.3079, 0.453, 0.3079, 0.453, 0.3079, 0.453, 0.3079, 0.453, 0.3079, 0.453, 0.3079, 0.453, 0.3079, 0.453, 0.3079, 0.453, 0.3079, 0.453, 0.3079, 0.453, 0.3079, 0.453, 0.3079, 0.453, 0.3079, 0.453, 0.3079, 0.453, 0.3079, 0.453, 0.3079, 0.453, 0.3079, 0.453, 0.3079, 0.453, 0.3079, 0.453, 0.3079, 0.453, 0.3079, 0.453, 0.3079, 0.453, 0.3079, 0.453, 0.3079, 0.453, 0.3079, 0.453, 0.3079, 0.453, 0.3079, 0.453, 0.3079, 0.453, 0.3079, 0.453, 0.3079, 0.453, 0.3079, 0.453, 0.3079, 0.453, 0.3079, 0.453, 0.3079, 0.453, 0.3079, 0.453, 0.3079, 0.453, 0.3079, 0.453, 0.3079, 0.453, 0.3079, 0.453, 0.3079, 0.453, 0.3079, 0.453, 0.3079, 0.453, 0.3079, 0.453, 0.3079, 0.453, 0.3079, 0.453, 0.3079, 0.453, 0.3079, 0.453, 0.3079, 0.453, 0.3079, 0.453, 0.3079, 0.453, 0.3079, 0.453, 0.3079, 0.453, 0.3079, 0.453, 0.3079, 0.453, 0.3079, 0.453, 0.3079, 0.453, 0.3079, 0.453, 0.3079, 0.453, 0.3079, 0.453, 0.3079, 0.453, 0.3079, 0.453, 0.3079, 0.453, 0.3079, 0.453, 0.3079, 0.453, 0.3079, 0.453, 0.3079, 0.453, 0.3079, 0.453, 0.3079, 0.453, 0.3079, 0.453, 0.3079, 0.453, 0.3079, 0.453, 0.3079, 0.453, 0.3079, 0.453, 0.3079, 0.453, 0.3079, 0.453, 0.3079, 0.453, 0.3079, 0.453, 0.3079, 0.453, 0.3079, 0.453, 0.3079, 0.453, 0.3079, 0.453, 0.3079, 0.453, 0.3079, 0.453, 0.3079, 0.453, 0.3079, 0.453, 0.3079, 0.453, 0.3079, 0.453, 0.3079, 0.453, 0.3079, 0.453, 0.3079, 0.453, 0.3079, 0.453, 0.3079, 0.453, 0.3079, 0.453, 0.3079, 0.453, 0.3079, 0.453, 0.3079, 0.453, 0.3079, 0.453, 0.3079, 0.453, 0.3079, 0.453, 0.3079, 0.453, 0.3079, 0.453, 0.3079, 0.453, 0.3079, 0.453, 0.3079, 0.453, 0.3079, 0.453, 0.3079, 0.453, 0.3079, 0.453, 0.3079, 0.453, 0.3079, 0.453, 0.3079, 0.453, 0.3079, 0.453, 0.3079, 0.453, 0.3079, 0.453, 0.3079, 0.453, 0.3079, 0.453, 0.3079, 0.453, 0.3079, 0.453, 0.3079, 0.453, 0.3079, 0.453, 0.3079, 0.453, 0.3079, 0.453, 0.3079, 0.453, 0.3079, 0.453, 0.3079, 0.453, 0.3079, 0.453, 0.3079, 0.453, 0.3079, 0.453, 0.3079, 0.453, 0.3079, 0.453, 0.3079, 0.453, 0.3079, 0.453, 0.3079, 0.453, 0.3079, 0.453, 0.3079, 0.453, 0.3079, 0.453, 0.3079, 0.453, 0.3079, 0.453, 0.3079, 0.453, 0.3079, 0.453, 0.3079, 0.453, 0.3079, 0.453, 0.3079, 0.453, 0.3079, 0.453, 0.3079, 0.453, 0.3079, 0.453, 0.3079, 0.453, 0.3079, 0.453, 0.3079, 0.453, 0.3079, 0.453, 0.3079, 0.453, 0.3079, 0.453, 0.3079, 0.453, 0.3079, 0.453, 0.3079, 0.453, 0.3079, 0.453, 0.3079, 0.453, 0.3079, 0.453, 0.3079, 0.453, 0.3079, 0.453, 0.3079, 0.453, 0.3079, 0.453, 0.3079, 0.453, 0.3079, 0.453, 0.3079, 0.453, 0.3079, 0.453, 0.3079, 0.453, 0.3079, 0.453, 0.3079, 0.453, 0.3079, 0.453, 0.3079, 0.453, 0.3079, 0.453, 0.3079, 0.453, 0.3079, 0.453, 0.3079, 0.453, 0.3079, 0.453, 0.3079, 0.453, 0.3079, 0.453, 0.3079, 0.453, 0.3079, 0.453, 0.3079, 0.453, 0.3079, 0.453, 0.3079, 0.453, 0.3079, 0.453, 0.3079, 0.453, 0.3079, 0.453, 0.3079, 0.453, 0.3079, 0.453, 0.3079, 0.453, 0.3079, 0.453, 0.3079, 0.453, 0.3079, 0.453, 0.3079, 0.453, 0.3079, 0.453, 0.3079, 0.453, 0.3079, 0.453, 0.3079, 0.453, 0.3079, 0.453, 0.3079, 0.453, 0.3079, 0.453, 0.3079, 0.453, 0.3079, 0.453, 0.3079, 0.453, 0.3079, 0.453, 0.3079, 0.453, 0.3079, 0.453, 0.3079, 0.453, 0.3079, 0.453, 0.3079, 0.453, 0.3079, 0.453, 0.3079, 0.453, 0.3079, 0.453, 0.3079, 0.453, 0.3079, 0.453, 0.3079, 0.453, 0.3079, 0.453, 0.3079, 0.453, 0.3079, 0.453, 0.3079, 0.453, 0.3079, 0.453, 0.3079, 0.453, 0.3079, 0.453, 0.3079, 0.453, 0.3079, 0.453, 0.3079, 0.453, 0.3079, 0.453, 0.3079, 0.453, 0.3079, 0.453, 0.3079, 0.453, 0.3079, 0.453, 0.3079, 0.453, 0.3079, 0.453, 0.3079, 0.453, 0.3079, 0.453, 0.3079, 0.453, 0.3079, 0.453, 0.3079, 0.453, 0.3079, 0.453, 0.3079, 0.453, 0.3079, 0.453, 0.3079, 0.453, 0.3079, 0.453, 0.3079, 0.453, 0.3079, 0.453, 0.3079, 0.453, 0.3079, 0.453, 0.3079, 0.453, 0.3079, 0.453, 0.3079, 0.453, 0.3079, 0.453, 0.3079, 0.453, 0.3079, 0.453, 0.3079, 0.453, 0.3079, 0.453, 0.3079, 0.453, 0.3079, 0.453, 0.3079, 0.453, 0.3079, 0.453, 0.3079, 0.453, 0.3079, 0.453, 0.3079, 0.453, 0.3079, 0.453, 0.3079, 0.453, 0.3079, 0.453, 0.3079, 0.453, 0.3079, 0.453, 0.3079, 0.453, 0.3079, 0.453, 0.3079, 0.453, 0.3079, 0.453, 0.3079, 0.453, 0.3079, 0.453, 0.3079, 0.453, 0.3079, 0.453, 0.3079, 0.453, 0.3079, 0.453, 0.3079, 0.453, 0.3079, 0.453, 0.3079, 0.453, 0.3079, 0.453, 0.3079, 0.453, 0.3079, 0.453, 0.3079, 0.453, 0.3079, 0.453, 0.3079, 0.453, 0.3079, 0.453, 0.3079, 0.453, 0.3079, 0.453, 0.3079, 0.453, 0.3079, 0.453, 0.3079, 0.453, 0.3079, 0.453, 0.3079, 0.453, 0.3079, 0.453, 0.3079, 0.453, 0.3079, 0.453, 0.3079, 0.453, 0.3079, 0.453, 0.3079, 0.453, 0.3079, 0.453, 0.3079, 0.453, 0.3079, 0.453, 0.3079, 0.453, 0.3079, 0.453, 0.3079, 0.453, 0.3079, 0.453, 0.3079, 0.453, 0.3079, 0.453, 0.3079, 0.453, 0.3079, 0.453, 0.3079, 0.453, 0.3079, 0.453, 0.3079, 0.453, 0.3079, 0.453, 0.3079, 0.453, 0.3079, 0.453, 0.3079, 0.453, 0.3079, 0.453, 0.3079, 0.453, 0.3079, 0.453, 0.3079, 0.453, 0.3079, 0.453, 0.3079, 0.453, 0.3079, 0.453, 0.3079, 0.453, 0.3079, 0.453, 0.3079, 0.453, 0.3079, 0.453, 0.3079, 0.453, 0.3079, 0.453, 0.3079, 0.453, 0.3079, 0.453, 0.3079, 0.453, 0.3079, 0.453, 0.3079, 0.453, 0.3079, 0.453, 0.3079, 0.453, 0.3079, 0.453, 0.3079, 0.453, 0.3079, 0.453, 0.3079, 0.453, 0.3079, 0.453, 0.3079, 0.453, 0.3079, 0.453, 0.3079, 0.453, 0.3079, 0.453, 0.3079, 0.453, 0.3079, 0.453, 0.3079, 0.453, 0.3079, 0.453, 0.3079, 0.453, 0.3079, 0.453, 0.3079, 0.453, 0.3079, 0.453, 0.3079, 0.453, 0.3079, 0.453, 0.3079, 0.453, 0.3079, 0.453, 0.3079, 0.453, 0.3079, 0.453, 0.3079, 0.453, 0.3079, 0.453, 0.3079, 0.453, 0.3079, 0.453, 0.3079, 0.453, 0.3079, 0.453, 0.3079, 0.453, 0.3079, 0.453, 0.3079, 0.453, 0.3079, 0.453, 0.3079, 0.453, 0.3079, 0.453, 0.3079, 0.453, 0.3079, 0.453, 0.3079, 0.453, 0.3079, 0.453, 0.3079, 0.453, 0.3079, 0.453, 0.3079, 0.453, 0.3079, 0.453, 0.3079, 0.453, 0.3079, 0.453, 0.3079, 0.453, 0.3079, 0.453, 0.3079, 0.453, 0.3079, 0.453, 0.3079, 0.453, 0.3079, 0.453, 0.3079, 0.453, 0.3079, 0.453, 0.3079, 0.453, 0.3079, 0.453, 0.3079, 0.453, 0.3079, 0.453, 0.3079, 0.453, 0.3079, 0.453, 0.3079, 0.453, 0.3079, 0.453, 0.3079, 0.453, 0.3079, 0.453, 0.3079, 0.453, 0.3079, 0.453, 0.3079, 0.453, 0.3079, 0.453, 0.3079, 0.453, 0.3079, 0.453, 0.3079, 0.453, 0.3079, 0.453, 0.3079, 0.453, 0.3079, 0.453, 0.3079, 0.453, 0.3079, 0.453, 0.3079, 0.453, 0.3079, 0.453, 0.3079, 0.453, 0.3079, 0.453, 0.3079, 0.453, 0.3079, 0.453, 0.3079, 0.453, 0.3079, 0.453, 0.3079, 0.453, 0.3079, 0.453, 0.3079, 0.453, 0.3079, 0.453, 0.3079, 0.453, 0.3079, 0.453, 0.3079, 0.453, 0.3079, 0.453, 0.3079, 0.453, 0.3079, 0.453, 0.3079, 0.453, 0.3079, 0.453, 0.3079, 0.453, 0.3079, 0.453, 0.3079, 0.453, 0.3079, 0.453, 0.3079, 0.453, 0.3079, 0.453, 0.3079, 0.453, 0.3079, 0.453, 0.3079, 0.453, 0.3079, 0.453, 0.3079, 0.453, 0.3079, 0.453, 0.3079, 0.453, 0.3079, 0.453, 0.3079, 0.453, 0.3079, 0.453, 0.3079, 0.453, 0.3079, 0.453, 0.3079, 0.453, 0.3079, 0.453, 0.3079, 0.453, 0.3079, 0.453, 0.3079, 0.453, 0.3079, 0.453, 0.3079, 0.453, 0.3079, 0.453, 0.3079, 0.453, 0.3079, 0.453, 0.3079, 0.453, 0.3079, 0.453, 0.3079, 0.453, 0.3079, 0.453, 0.3079, 0.453, 0.3079, 0.453, 0.3079, 0.453, 0.3079, 0.453, 0.3079, 0.453, 0.3079, 0.453, 0.3079, 0.453, 0.3079, 0.453, 0.3079, 0.453, 0.3079, 0.453, 0.3079, 0.453, 0.3079, 0.453, 0.3079, 0.453, 0.3079, 0.453, 0.3079, 0.453, 0.3079, 0.453, 0.3079, 0.453, 0.3079, 0.453, 0.3079, 0.453, 0.3079, 0.453, 0.3079, 0.453, 0.3079, 0.453, 0.3079, 0.453, 0.3079, 0.453, 0.3079, 0.453, 0.3079, 0.453, 0.3079, 0.453, 0.3079, 0.453, 0.3079, 0.453, 0.3079, 0.453, 0.3079, 0.453, 0.3079, 0.453, 0.3079, 0.453, 0.3079, 0.453, 0.3079, 0.453, 0.3079, 0.453, 0.3079, 0.453, 0.3079, 0.453, 0.3079, 0.453, 0.3079, 0.453, 0.3079, 0.453, 0.3079, 0.453, 0.3079, 0.453, 0.3079, 0.453, 0.3079, 0.453, 0.3079, 0.453, 0.3079, 0.453, 0.3079, 0.453, 0.3079, 0.453, 0.3079, 0.453, 0.3079, 0.453, 0.3079, 0.453, 0.3079, 0.453, 0.3079, 0.453, 0.3079, 0.453, 0.3079, 0.453, 0.3079, 0.453, 0.3079, 0.453, 0.3079, 0.453, 0.3079, 0.453, 0.3079, 0.453, 0.3079, 0.453, 0.3079, 0.453, 0.3079, 0.453, 0.3079, 0.453, 0.3079, 0.453, 0.3079, 0.453, 0.3079, 0.453, 0.3079, 0.453, 0.3079, 0.453, 0.3079, 0.453, 0.3079, 0.453, 0.3079, 0.453, 0.3079, 0.453, 0.3079, 0.453, 0.3079, 0.453, 0.3079, 0.453, 0.3079, 0.453, 0.3079, 0.453, 0.3079, 0.453, 0.3079, 0.453, 0.3079, 0.453, 0.3079, 0.453, 0.3079, 0.453, 0.3079, 0.453, 0.3079, 0.453, 0.3079, 0.453, 0.3079, 0.453, 0.3079, 0.453, 0.3079, 0.453, 0.3079, 0.453, 0.3079, 0.453, 0.3079, 0.453, 0.3079, 0.453, 0.3079, 0.453, 0.3079, 0.453, 0.3079, 0.453, 0.3079, 0.453, 0.3079, 0.453, 0.3079, 0.453, 0.3079, 0.453, 0.3079, 0.453, 0.3079, 0.453, 0.3079, 0.453, 0.3079, 0.453, 0.3079, 0.453, 0.3079, 0.453, 0.3079, 0.453, 0.3079, 0.453, 0.3079, 0.453, 0.3079, 0.453, 0.3079, 0.453, 0.3079, 0.453, 0.3079, 0.453, 0.3079, 0.453, 0.3079, 0.453, 0.3079, 0.453, 0.3079, 0.453, 0.3079, 0.453, 0.3079, 0.453, 0.3079, 0.453, 0.3079, 0.453, 0.3079, 0.453, 0.3079, 0.453, 0.3079, 0.453, 0.3079, 0.453, 0.3079, 0.453, 0.3079, 0.453, 0.3079, 0.453, 0.3079, 0.453, 0.3079, 0.453, 0.3079, 0.453, 0.3079, 0.453, 0.3079, 0.453, 0.3079, 0.453, 0.3079, 0.453, 0.3079, 0.453, 0.3079, 0.453, 0.3079, 0.453, 0.3079, 0.453, 0.3079, 0.453, 0.3079, 0.453, 0.3079, 0.453, 0.3079, 0.453, 0.3079, 0.453, 0.3079, 0.453, 0.3079, 0.453, 0.3079, 0.453, 0.3079, 0.453, 0.3079, 0.453, 0.3079, 0.453, 0.3079, 0.453, 0.3079, 0.453, 0.3079, 0.453, 0.3079, 0.453, 0.3079, 0.453, 0.3079, 0.453, 0.3079, 0.453, 0.3079, 0.453, 0.3079, 0.453, 0.3079, 0.453, 0.3079, 0.453, 0.3079, 0.453, 0.3079, 0.453, 0.3079, 0.453, 0.3079, 0.453, 0.3079, 0.453, 0.3079, 0.453, 0.3079, 0.453, 0.3079, 0.453, 0.3079, 0.453, 0.3079, 0.453, 0.3079, 0.453, 0.3079, 0.453, 0.3079, 0.453, 0.3079, 0.453, 0.3079, 0.453, 0.3079, 0.453, 0.3079, 0.453, 0.3079, 0.453, 0.3079, 0.453, 0.3079, 0.453, 0.3079, 0.453, 0.3079, 0.453, 0.3079, 0.453, 0.3079, 0.453, 0.3079, 0.453, 0.3079, 0.453, 0.3079, 0.453, 0.3079, 0.453, 0.3079, 0.453, 0.3079, 0.453, 0.3079, 0.453, 0.3079, 0.453, 0.3079, 0.453, 0.3079, 0.453, 0.3079, 0.453, 0.3079, 0.453, 0.3079, 0.453, 0.3079, 0.453, 0.3079, 0.453, 0.3079, 0.453, 0.3079, 0.453, 0.3079, 0.453, 0.3079, 0.453, 0.3079, 0.453, 0.3079, 0.453, 0.3079, 0.453, 0.3079, 0.453, 0.3079, 0.453, 0.3079, 0.453, 0.3079, 0.453, 0.3079, 0.453, 0.3079, 0.453, 0.3079, 0.453, 0.3079, 0.453, 0.3079, 0.453, 0.3079, 0.453, 0.3079, 0.453, 0.3079, 0.453, 0.3079, 0.453, 0.3079, 0.453, 0.3079, 0.453, 0.3079, 0.453, 0.3079, 0.453, 0.3079, 0.453, 0.3079, 0.453, 0.3079, 0.453, 0.3079, 0.453, 0.3079, 0.453, 0.3079, 0.453, 0.3079, 0.453, 0.3079, 0.453, 0.3079, 0.453, 0.3079, 0.453, 0.3079, 0.453, 0.3079, 0.453, 0.3079, 0.453, 0.3079, 0.453, 0.3079, 0.453, 0.3079, 0.453, 0.3079, 0.453, 0.3079, 0.453, 0.3079, 0.453, 0.3079, 0.453, 0.3079, 0.453, 0.3079, 0.453, 0.3079, 0.453, 0.3079, 0.453, 0.3079, 0.453, 0.3079, 0.453, 0.3079, 0.453, 0.3079, 0.453, 0.3079, 0.453, 0.3079, 0.453, 0.3079, 0.453, 0.3079, 0.453, 0.3079, 0.453, 0.3079, 0.453, 0.3079, 0.453, 0.3079, 0.453, 0.3079, 0.453, 0.3079, 0.453, 0.3079, 0.453, 0.3079, 0.453, 0.3079, 0.453, 0.3079, 0.453, 0.3079, 0.453, 0.3079, 0.453, 0.3079, 0.453, 0.3079, 0.453, 0.3079, 0.453, 0.3079, 0.453, 0.3079, 0.453, 0.3079, 0.453, 0.3079, 0.453, 0.3079, 0.453, 0.3079, 0.453, 0.3079, 0.453, 0.3079, 0.453, 0.3079, 0.453, 0.3079, 0.453, 0.3079, 0.453, 0.3079, 0.453, 0.3079, 0.453, 0.3079, 0.453, 0.3079, 0.453, 0.3079, 0.453, 0.3079, 0.453, 0.3079, 0.453, 0.3079, 0.453, 0.3079, 0.453, 0.3079, 0.453, 0.3079, 0.453, 0.3079, 0.453, 0.3079, 0.453, 0.3079, 0.453, 0.3079, 0.453, 0.3079, 0.453, 0.3079, 0.453, 0.3079, 0.453, 0.3079, 0.453, 0.3079, 0.453, 0.3079, 0.453, 0.3079, 0.453, 0.3079, 0.453, 0.3079, 0.453, 0.3079, 0.453, 0.3079, 0.453, 0.3079, 0.453, 0.3079, 0.453, 0.3079, 0.453, 0.3079, 0.453, 0.3079, 0.453, 0.3079, 0.453, 0.3079, 0.453, 0.3079, 0.453, 0.3079, 0.453, 0.3079, 0.453, 0.3079, 0.453, 0.3079, 0.453, 0.3079, 0.453, 0.3079, 0.453, 0.3079, 0.453, 0.3079, 0.453, 0.3079, 0.453, 0.3079, 0.453, 0.3079, 0.453, 0.3079, 0.453, 0.3079, 0.453, 0.3079, 0.453, 0.3079, 0.453, 0.3079, 0.453, 0.3079, 0.453, 0.3079, 0.453, 0.3079, 0.453, 0.3079, 0.453, 0.3079, 0.453, 0.3079, 0.453, 0.3079, 0.453, 0.3079, 0.453, 0.3079, 0.453, 0.3079, 0.453, 0.3079, 0.453, 0.3079, 0.453, 0.3079, 0.453, 0.3079, 0.453, 0.3079, 0.453, 0.3079, 0.453, 0.3079, 0.453, 0.3079, 0.453, 0.3079, 0.453, 0.3079, 0.453, 0.3079, 0.453, 0.3079, 0.453, 0.3079, 0.453, 0.3079, 0.453, 0.3079, 0.453, 0.3079, 0.453, 0.3079, 0.453, 0.3079, 0.453, 0.3079, 0.453, 0.3079, 0.453, 0.3079, 0.453, 0.3079, 0.453, 0.3079, 0.453, 0.3079, 0.453, 0.3079, 0.453, 0.3079, 0.453, 0.3079, 0.453, 0.3079, 0.453, 0.3079, 0.453, 0.3079, 0.453, 0.3079, 0.453, 0.3079, 0.453, 0.3079, 0.453, 0.3079, 0.453, 0.3079, 0.453, 0.3079, 0.453, 0.3079, 0.453, 0.3079, 0.453, 0.3079, 0.453, 0.3079, 0.453, 0.3079, 0.453, 0.3079, 0.453, 0.3079, 0.453, 0.3079, 0.453, 0.3079, 0.453, 0.3079, 0.453, 0.3079, 0.453, 0.3079, 0.453, 0.3079, 0.453, 0.3079, 0.453, 0.3079, 0.453, 0.3079, 0.453, 0.3079, 0.453, 0.3079, 0.453, 0.3079, 0.453, 0.3079, 0.453, 0.3079, 0.453, 0.3079, 0.453, 0.3079, 0.453, 0.3079, 0.453, 0.3079, 0.453, 0.3079, 0.453, 0.3079, 0.453, 0.3079, 0.453, 0.3079, 0.453, 0.3079, 0.453, 0.3079, 0.453, 0.3079, 0.453, 0.3079, 0.453, 0.3079, 0.453, 0.3079, 0.453, 0.3079, 0.453, 0.3079, 0.453, 0.3079, 0.453, 0.3079, 0.453, 0.3079, 0.453, 0.3079, 0.453, 0.3079, 0.453, 0.3079, 0.453, 0.3079, 0.453, 0.3079, 0.453, 0.3079, 0.453, 0.3079, 0.453, 0.3079, 0.453, 0.3079, 0.453, 0.3079, 0.453, 0.3079, 0.453, 0.3079, 0.453, 0.3079, 0.453, 0.3079, 0.453, 0.3079, 0.453, 0.3079, 0.453, 0.3079, 0.453, 0.3079, 0.453, 0.3079, 0.453, 0.3079, 0.453, 0.3079, 0.453, 0.3079, 0.453, 0.3079, 0.453, 0.3079, 0.453, 0.3079, 0.453, 0.3079, 0.453, 0.3079, 0.453, 0.3079, 0.453, 0.3079, 0.453, 0.3079, 0.453, 0.3079, 0.453, 0.3079, 0.453, 0.3079, 0.453, 0.3079, 0.453, 0.3079, 0.453, 0.3079, 0.453, 0.3079, 0.453, 0.3079, 0.453, 0.3079, 0.453, 0.3079, 0.453, 0.3079, 0.453, 0.3079, 0.453, 0.3079, 0.453, 0.3079, 0.453, 0.3079, 0.453, 0.3079, 0.453, 0.3079, 0.453, 0.3079, 0.453, 0.3079, 0.453, 0.3079, 0.453, 0.3079, 0.453, 0.3079, 0.453, 0.3079, 0.453, 0.3079, 0.453, 0.3079, 0.453, 0.3079, 0.453, 0.3079, 0.453, 0.3079, 0.453, 0.3079, 0.453, 0.3079, 0.453, 0.3079, 0.453, 0.3079, 0.453, 0.3079, 0.453, 0.3079, 0.453, 0.3079, 0.453, 0.3079, 0.453, 0.3079, 0.453, 0.3079, 0.453, 0.3079, 0.453, 0.3079, 0.453, 0.3079, 0.453, 0.3079, 0.453, 0.3079, 0.453, 0.3079, 0.453, 0.3079, 0.453, 0.3079, 0.453, 0.3079, 0.453, 0.3079, 0.453, 0.3079, 0.453, 0.3079, 0.453, 0.3079, 0.453, 0.3079, 0.453, 0.3079, 0.453, 0.3079, 0.453, 0.3079, 0.453, 0.3079, 0.453, 0.3079, 0.453, 0.3079, 0.453, 0.3079, 0.453, 0.3079, 0.453, 0.3079, 0.453, 0.3079, 0.453, 0.3079, 0.453, 0.3079, 0.453, 0.3079, 0.453, 0.3079, 0.453, 0.3079, 0.453, 0.3079, 0.453, 0.3079, 0.453, 0.3079, 0.453, 0.3079, 0.453, 0.3079, 0.453, 0.3079, 0.453, 0.3079, 0.453, 0.3079, 0.453, 0.3079, 0.453, 0.3079, 0.4574, 0.2194, 0.4574, 0.2194, 0.4574, 0.2194, 0.4574, 0.2194, 0.4574, 0.2194, 0.4574, 0.2194, 0.4574, 0.2194, 0.4574, 0.2194, 0.4574, 0.2194, 0.4574, 0.2194, 0.4574, 0.2194, 0.4574, 0.2194, 0.4574, 0.2194, 0.4574, 0.2194, 0.4574, 0.2194, 0.4574, 0.2194])
me_cylinder_001.materials.append(mat_material)
me_cylinder_001.use_remesh_fix_poles = True
me_cylinder_001.use_remesh_preserve_attributes = False
me_cylinder_001.use_mirror_vertex_groups = False
me_cylinder_001.update()

# ---- objects
ob_cylinder_001 = bpy.data.objects.new('Cylinder.001', me_cylinder_001)

# ---- transforms, parenting, visibility, modifiers, constraints
ob_cylinder_001.location = (0.0, 0.0, 0.0)
ob_cylinder_001.lineart.crease_threshold = 0.0

# ---- collection membership
col_collection.objects.link(ob_cylinder_001)

# ---- scene / render settings (as saved in the file)
scene.frame_start = 1; scene.frame_end = 250; scene.frame_set(0)
scene.render.engine = 'BLENDER_EEVEE_NEXT'
scene.cycles.use_denoising = False
scene.cycles.samples = 128
scene.cycles.sampling_pattern = 'TABULATED_SOBOL'
scene.cycles.use_adaptive_sampling = False
scene.cycles.use_light_tree = False
scene.view_settings.view_transform = 'Filmic'
bpy.context.view_layer.update()

# ---- added for rendering (the .blend has no active camera and no usable light): camera, sun
cam_auto = bpy.data.cameras.new('AutoCamera')
cam_auto.lens = 50.0
cam_auto.sensor_width = 36.0
cam_auto.clip_end = 1000.0
ob_auto_camera = bpy.data.objects.new('AutoCamera', cam_auto)
scene.collection.objects.link(ob_auto_camera)
ob_auto_camera.location = (6.42441, -7.7093, 5.63953)
ob_auto_camera.rotation_euler = (1.09748, -7.21219e-08, 0.694738)
scene.camera = ob_auto_camera
light_auto_sun = bpy.data.lights.new('AutoSun', 'SUN')
light_auto_sun.energy = 3.0
light_auto_sun.angle = 0.0523599
ob_auto_sun = bpy.data.objects.new('AutoSun', light_auto_sun)
scene.collection.objects.link(ob_auto_sun)
ob_auto_sun.rotation_euler = (0.872665, 0.174533, 0.523599)
bpy.context.view_layer.update()
